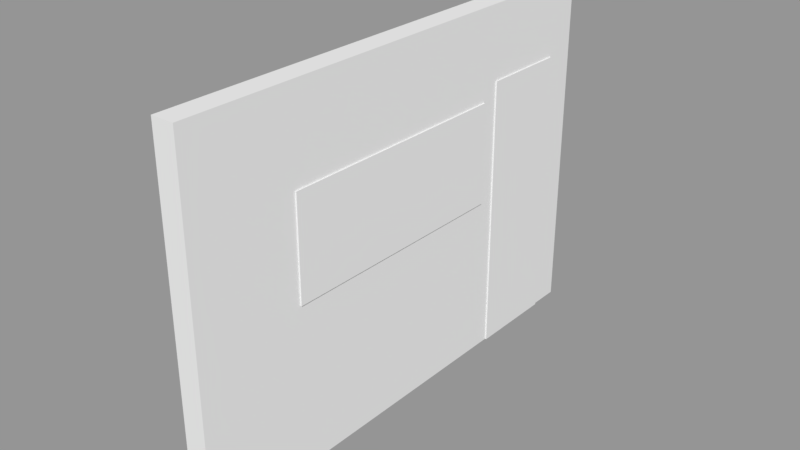 # Source: solid_wall_right.blend  (saved by Blender 2.79.0; exported with 4.5.12 LTS)
import bpy
from mathutils import Matrix  # noqa: F401  (used for matrix-valued properties, if any)

bpy.ops.wm.read_factory_settings(use_empty=True)
scene = bpy.context.scene
scene.name = 'Scene'

# ---- collections
col_collection_1 = bpy.data.collections.new('Collection 1'); scene.collection.children.link(col_collection_1)

# ---- meshes
me_cube_002 = bpy.data.meshes.new('Cube.002')
me_cube_002.from_pydata([(-1.0, -1.0, -1.0), (-1.0, -1.0, 1.0), (-1.0, 1.0, -1.0), (-1.0, 1.0, 1.0), (1.0, -1.0, -1.0), (1.0, -1.0, 1.0), (1.0, 1.0, -1.0), (1.0, 1.0, 1.0)], [], [(0, 1, 3, 2), (2, 3, 7, 6), (6, 7, 5, 4), (4, 5, 1, 0), (2, 6, 4, 0), (7, 3, 1, 5)])
me_cube_002.use_remesh_preserve_volume = False
me_cube_002.use_remesh_preserve_attributes = False
me_cube_002.use_mirror_vertex_groups = False
me_cube_002.update()
me_cube_001 = bpy.data.meshes.new('Cube.001')
me_cube_001.from_pydata([(-0.5, -0.5, 0.0), (-0.5, -0.5, 1.0), (-0.5, 0.5, 0.0), (-0.5, 0.5, 1.0), (0.5, -0.5, 0.0), (0.5, -0.5, 1.0), (0.5, 0.5, 0.0), (0.5, 0.5, 1.0)], [], [(0, 1, 3, 2), (2, 3, 7, 6), (6, 7, 5, 4), (4, 5, 1, 0), (2, 6, 4, 0), (7, 3, 1, 5)])
me_cube_001.use_remesh_preserve_volume = False
me_cube_001.use_remesh_preserve_attributes = False
me_cube_001.use_mirror_vertex_groups = False
me_cube_001.update()
me_cube = bpy.data.meshes.new('Cube')
me_cube.from_pydata([(-1.0, -1.0, 1.729e-05), (-1.0, -1.0, 2.0), (-1.0, 1.0, 1.729e-05), (-1.0, 1.0, 2.0), (1.0, -1.0, 1.729e-05), (1.0, -1.0, 2.0), (1.0, 1.0, 1.729e-05), (1.0, 1.0, 2.0)], [], [(0, 1, 3, 2), (2, 3, 7, 6), (6, 7, 5, 4), (4, 5, 1, 0), (2, 6, 4, 0), (7, 3, 1, 5)])
me_cube.use_remesh_preserve_volume = False
me_cube.use_remesh_preserve_attributes = False
me_cube.use_mirror_vertex_groups = False
me_cube.update()

# ---- objects
ob_window = bpy.data.objects.new('Window', me_cube_002)
ob_door = bpy.data.objects.new('Door', me_cube_001)
ob_wall = bpy.data.objects.new('Wall', me_cube)

# ---- transforms, parenting, visibility, modifiers, constraints
ob_window.location = (0.0, -0.1153, 1.506)
ob_window.scale = (0.09, 0.865, 0.361)
ob_window.lineart.crease_threshold = 0.0
ob_door.location = (0.0, 1.195, 0.0)
ob_door.scale = (0.18, 0.642, 1.981)
ob_door.lineart.crease_threshold = 0.0
ob_wall.location = (0.0, 0.0, 0.0)
ob_wall.scale = (0.08, 1.75, 1.25)
ob_wall.lineart.crease_threshold = 0.0

# ---- collection membership
col_collection_1.objects.link(ob_window)
col_collection_1.objects.link(ob_door)
col_collection_1.objects.link(ob_wall)

# ---- scene / render settings (as saved in the file)
scene.frame_start = 1; scene.frame_end = 250; scene.frame_set(1)
scene.render.engine = 'CYCLES'
scene.render.resolution_percentage = 50
scene.render.dither_intensity = 0.0
scene.cycles.use_denoising = False
scene.cycles.samples = 128
scene.cycles.sampling_pattern = 'TABULATED_SOBOL'
scene.cycles.use_adaptive_sampling = False
scene.cycles.use_light_tree = False
scene.cycles.blur_glossy = 0.0
scene.cycles.sample_clamp_indirect = 0.0
scene.view_settings.view_transform = 'Standard'
bpy.context.view_layer.update()

# ---- added for rendering (the .blend has no active camera and no usable light): camera, sun + grey world if the file has none
cam_auto = bpy.data.cameras.new('AutoCamera')
cam_auto.lens = 50.0
cam_auto.sensor_width = 36.0
cam_auto.clip_end = 1000.0
ob_auto_camera = bpy.data.objects.new('AutoCamera', cam_auto)
scene.collection.objects.link(ob_auto_camera)
ob_auto_camera.location = (3.98304, -4.77964, 4.43644)
ob_auto_camera.rotation_euler = (1.09748, -7.21219e-08, 0.694738)
scene.camera = ob_auto_camera
light_auto_sun = bpy.data.lights.new('AutoSun', 'SUN')
light_auto_sun.energy = 3.0
light_auto_sun.angle = 0.0523599
ob_auto_sun = bpy.data.objects.new('AutoSun', light_auto_sun)
scene.collection.objects.link(ob_auto_sun)
ob_auto_sun.rotation_euler = (0.872665, 0.174533, 0.523599)
if scene.world is None:
    world_auto = bpy.data.worlds.new('AutoWorld')
    world_auto.color = (0.3, 0.3, 0.3)
    scene.world = world_auto
bpy.context.view_layer.update()
